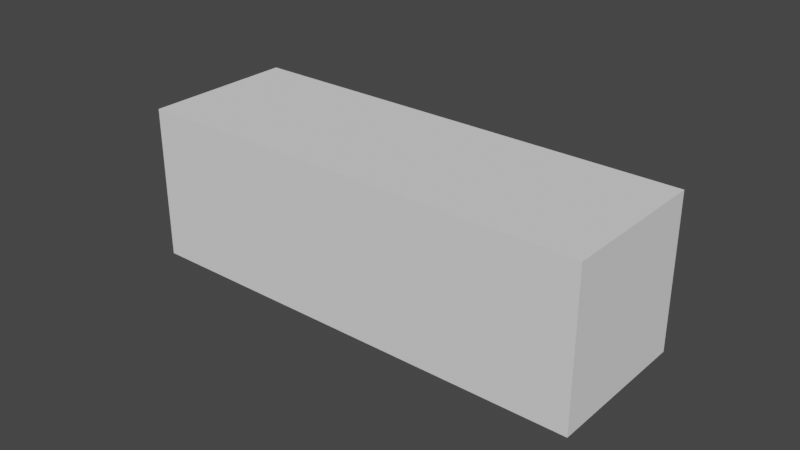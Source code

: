 # Source: rectangle.blend  (saved by Blender 2.92.15; exported with 4.5.12 LTS)
import bpy
from mathutils import Matrix  # noqa: F401  (used for matrix-valued properties, if any)

bpy.ops.wm.read_factory_settings(use_empty=True)
scene = bpy.context.scene
scene.name = 'Scene'

# ---- collections
col_collection = bpy.data.collections.new('Collection'); scene.collection.children.link(col_collection)

# ---- world
world_world = bpy.data.worlds.new('World'); scene.world = world_world
world_world.use_nodes = True; world_world.node_tree.nodes.clear()
_N = world_world.node_tree.nodes; _L = world_world.node_tree.links
n0 = _N.new('ShaderNodeOutputWorld'); n0.name = 'World Output'; n0.location = (300, 300)
n1 = _N.new('ShaderNodeBackground'); n1.name = 'Background'; n1.location = (10, 300)
n1.inputs[0].default_value = (0.05088, 0.05088, 0.05088, 1.0)
_L.new(n1.outputs[0], n0.inputs[0])
n0.is_active_output = True
world_world.color = (0.05088, 0.05088, 0.05088)
world_world.use_sun_shadow = False
world_world.sun_shadow_jitter_overblur = 0.0

# ---- meshes
me_cube = bpy.data.meshes.new('Cube')
me_cube.from_pydata([(0.075, 0.025, 0.025), (0.075, 0.025, -0.025), (0.075, -0.025, 0.025), (0.075, -0.025, -0.025), (-0.075, 0.025, 0.025), (-0.075, 0.025, -0.025), (-0.075, -0.025, 0.025), (-0.075, -0.025, -0.025)], [], [(0, 4, 6, 2), (3, 2, 6, 7), (7, 6, 4, 5), (5, 1, 3, 7), (1, 0, 2, 3), (5, 4, 0, 1)])
_uv = me_cube.uv_layers.new(name='UVMap')
_uv.uv.foreach_set('vector', [0.625, 0.5, 0.875, 0.5, 0.875, 0.75, 0.625, 0.75, 0.375, 0.75, 0.625, 0.75, 0.625, 1.0, 0.375, 1.0, 0.375, 0.0, 0.625, 0.0, 0.625, 0.25, 0.375, 0.25, 0.125, 0.5, 0.375, 0.5, 0.375, 0.75, 0.125, 0.75, 0.375, 0.5, 0.625, 0.5, 0.625, 0.75, 0.375, 0.75, 0.375, 0.25, 0.625, 0.25, 0.625, 0.5, 0.375, 0.5])
me_cube.use_remesh_preserve_volume = False
me_cube.use_remesh_preserve_attributes = False
me_cube.use_mirror_vertex_groups = False
me_cube.update()

# ---- objects
ob_rectangle = bpy.data.objects.new('rectangle', me_cube)

# ---- transforms, parenting, visibility, modifiers, constraints
ob_rectangle.location = (0.0, 0.0, 0.0)
ob_rectangle.lock_rotations_4d = False
ob_rectangle.empty_display_type = 'ARROWS'
ob_rectangle.lineart.crease_threshold = 0.0

# ---- collection membership
col_collection.objects.link(ob_rectangle)

# ---- scene / render settings (as saved in the file)
scene.frame_start = 1; scene.frame_end = 250; scene.frame_set(1)
scene.render.engine = 'BLENDER_EEVEE_NEXT'
scene.cycles.use_denoising = False
scene.cycles.samples = 128
scene.cycles.sampling_pattern = 'TABULATED_SOBOL'
scene.cycles.use_adaptive_sampling = False
scene.cycles.use_light_tree = False
scene.view_settings.view_transform = 'Filmic'
bpy.context.view_layer.update()

# ---- added for rendering (the .blend has no active camera and no usable light): camera, sun
cam_auto = bpy.data.cameras.new('AutoCamera')
cam_auto.lens = 50.0
cam_auto.sensor_width = 36.0
cam_auto.clip_end = 1000.0
ob_auto_camera = bpy.data.objects.new('AutoCamera', cam_auto)
scene.collection.objects.link(ob_auto_camera)
ob_auto_camera.location = (0.185045, -0.222054, 0.148036)
ob_auto_camera.rotation_euler = (1.09748, -7.21219e-08, 0.694738)
scene.camera = ob_auto_camera
light_auto_sun = bpy.data.lights.new('AutoSun', 'SUN')
light_auto_sun.energy = 3.0
light_auto_sun.angle = 0.0523599
ob_auto_sun = bpy.data.objects.new('AutoSun', light_auto_sun)
scene.collection.objects.link(ob_auto_sun)
ob_auto_sun.rotation_euler = (0.872665, 0.174533, 0.523599)
bpy.context.view_layer.update()
